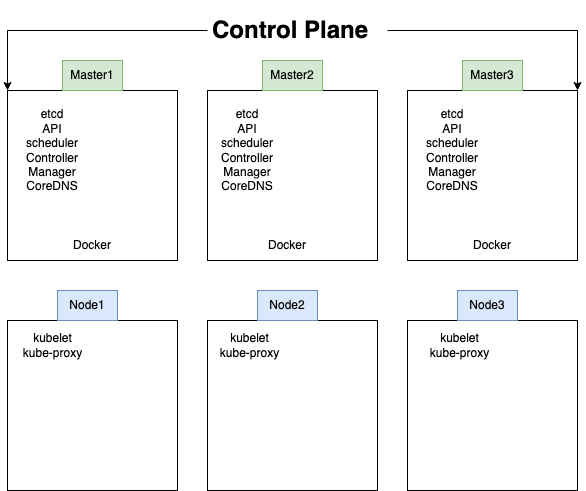

The diagram above was exported from draw.io. Its source (the exported page's mxGraphModel, read from the mxfile embedded in the PNG):
<mxGraphModel dx="1186" dy="672" grid="1" gridSize="10" guides="1" tooltips="1" connect="1" arrows="1" fold="1" page="1" pageScale="1" pageWidth="850" pageHeight="1100" math="0" shadow="0">
  <root>
    <mxCell id="0" />
    <mxCell id="1" parent="0" />
    <mxCell id="JrY4UZ4gCZWD8hUKrHcF-1" value="&lt;div style=&quot;color: rgb(212, 212, 212); background-color: rgb(30, 30, 30); font-family: Menlo, Monaco, &amp;quot;Courier New&amp;quot;, monospace; font-weight: normal; font-size: 12px; line-height: 18px;&quot;&gt;&lt;br&gt;&lt;/div&gt;" style="whiteSpace=wrap;html=1;aspect=fixed;" vertex="1" parent="1">
      <mxGeometry x="140" y="180" width="170" height="170" as="geometry" />
    </mxCell>
    <mxCell id="JrY4UZ4gCZWD8hUKrHcF-2" value="&lt;div style=&quot;color: rgb(212, 212, 212); background-color: rgb(30, 30, 30); font-family: Menlo, Monaco, &amp;quot;Courier New&amp;quot;, monospace; font-weight: normal; font-size: 12px; line-height: 18px;&quot;&gt;&lt;br&gt;&lt;/div&gt;" style="whiteSpace=wrap;html=1;aspect=fixed;" vertex="1" parent="1">
      <mxGeometry x="340" y="180" width="170" height="170" as="geometry" />
    </mxCell>
    <mxCell id="JrY4UZ4gCZWD8hUKrHcF-3" value="&lt;div style=&quot;color: rgb(212, 212, 212); background-color: rgb(30, 30, 30); font-family: Menlo, Monaco, &amp;quot;Courier New&amp;quot;, monospace; font-weight: normal; font-size: 12px; line-height: 18px;&quot;&gt;&lt;br&gt;&lt;/div&gt;" style="whiteSpace=wrap;html=1;aspect=fixed;" vertex="1" parent="1">
      <mxGeometry x="540" y="180" width="170" height="170" as="geometry" />
    </mxCell>
    <mxCell id="JrY4UZ4gCZWD8hUKrHcF-4" value="&lt;div style=&quot;color: rgb(212, 212, 212); background-color: rgb(30, 30, 30); font-family: Menlo, Monaco, &amp;quot;Courier New&amp;quot;, monospace; font-weight: normal; font-size: 12px; line-height: 18px;&quot;&gt;&lt;br&gt;&lt;/div&gt;" style="whiteSpace=wrap;html=1;aspect=fixed;" vertex="1" parent="1">
      <mxGeometry x="140" y="410" width="170" height="170" as="geometry" />
    </mxCell>
    <mxCell id="JrY4UZ4gCZWD8hUKrHcF-5" value="&lt;div style=&quot;color: rgb(212, 212, 212); background-color: rgb(30, 30, 30); font-family: Menlo, Monaco, &amp;quot;Courier New&amp;quot;, monospace; font-weight: normal; font-size: 12px; line-height: 18px;&quot;&gt;&lt;br&gt;&lt;/div&gt;" style="whiteSpace=wrap;html=1;aspect=fixed;" vertex="1" parent="1">
      <mxGeometry x="340" y="410" width="170" height="170" as="geometry" />
    </mxCell>
    <mxCell id="JrY4UZ4gCZWD8hUKrHcF-6" value="&lt;div style=&quot;color: rgb(212, 212, 212); background-color: rgb(30, 30, 30); font-family: Menlo, Monaco, &amp;quot;Courier New&amp;quot;, monospace; font-weight: normal; font-size: 12px; line-height: 18px;&quot;&gt;&lt;br&gt;&lt;/div&gt;" style="whiteSpace=wrap;html=1;aspect=fixed;" vertex="1" parent="1">
      <mxGeometry x="540" y="410" width="170" height="170" as="geometry" />
    </mxCell>
    <mxCell id="JrY4UZ4gCZWD8hUKrHcF-8" value="Docker" style="text;html=1;strokeColor=none;fillColor=none;align=center;verticalAlign=middle;whiteSpace=wrap;rounded=0;" vertex="1" parent="1">
      <mxGeometry x="195" y="320" width="60" height="30" as="geometry" />
    </mxCell>
    <mxCell id="JrY4UZ4gCZWD8hUKrHcF-9" value="etcd&lt;br&gt;API&lt;br&gt;scheduler&lt;br&gt;Controller Manager&lt;br&gt;CoreDNS" style="text;html=1;strokeColor=none;fillColor=none;align=center;verticalAlign=middle;whiteSpace=wrap;rounded=0;" vertex="1" parent="1">
      <mxGeometry x="150" y="190" width="70" height="100" as="geometry" />
    </mxCell>
    <mxCell id="JrY4UZ4gCZWD8hUKrHcF-10" value="Master1" style="text;html=1;strokeColor=#82b366;fillColor=#d5e8d4;align=center;verticalAlign=middle;whiteSpace=wrap;rounded=0;" vertex="1" parent="1">
      <mxGeometry x="195" y="150" width="60" height="30" as="geometry" />
    </mxCell>
    <mxCell id="JrY4UZ4gCZWD8hUKrHcF-11" value="Master2" style="text;html=1;strokeColor=#82b366;fillColor=#d5e8d4;align=center;verticalAlign=middle;whiteSpace=wrap;rounded=0;" vertex="1" parent="1">
      <mxGeometry x="395" y="150" width="60" height="30" as="geometry" />
    </mxCell>
    <mxCell id="JrY4UZ4gCZWD8hUKrHcF-12" value="Master3" style="text;html=1;strokeColor=#82b366;fillColor=#d5e8d4;align=center;verticalAlign=middle;whiteSpace=wrap;rounded=0;" vertex="1" parent="1">
      <mxGeometry x="595" y="150" width="60" height="30" as="geometry" />
    </mxCell>
    <mxCell id="JrY4UZ4gCZWD8hUKrHcF-13" value="Node1" style="text;html=1;strokeColor=#6c8ebf;fillColor=#dae8fc;align=center;verticalAlign=middle;whiteSpace=wrap;rounded=0;" vertex="1" parent="1">
      <mxGeometry x="190" y="380" width="60" height="30" as="geometry" />
    </mxCell>
    <mxCell id="JrY4UZ4gCZWD8hUKrHcF-14" value="Node2" style="text;html=1;strokeColor=#6c8ebf;fillColor=#dae8fc;align=center;verticalAlign=middle;whiteSpace=wrap;rounded=0;" vertex="1" parent="1">
      <mxGeometry x="390" y="380" width="60" height="30" as="geometry" />
    </mxCell>
    <mxCell id="JrY4UZ4gCZWD8hUKrHcF-15" value="Node3" style="text;html=1;strokeColor=#6c8ebf;fillColor=#dae8fc;align=center;verticalAlign=middle;whiteSpace=wrap;rounded=0;" vertex="1" parent="1">
      <mxGeometry x="590" y="380" width="60" height="30" as="geometry" />
    </mxCell>
    <mxCell id="JrY4UZ4gCZWD8hUKrHcF-17" style="edgeStyle=orthogonalEdgeStyle;rounded=0;orthogonalLoop=1;jettySize=auto;html=1;entryX=0;entryY=0;entryDx=0;entryDy=0;" edge="1" parent="1" source="JrY4UZ4gCZWD8hUKrHcF-16" target="JrY4UZ4gCZWD8hUKrHcF-1">
      <mxGeometry relative="1" as="geometry" />
    </mxCell>
    <mxCell id="JrY4UZ4gCZWD8hUKrHcF-18" style="edgeStyle=orthogonalEdgeStyle;rounded=0;orthogonalLoop=1;jettySize=auto;html=1;entryX=1;entryY=0;entryDx=0;entryDy=0;" edge="1" parent="1" source="JrY4UZ4gCZWD8hUKrHcF-16" target="JrY4UZ4gCZWD8hUKrHcF-3">
      <mxGeometry relative="1" as="geometry" />
    </mxCell>
    <mxCell id="JrY4UZ4gCZWD8hUKrHcF-16" value="&lt;h1&gt;Control Plane&lt;/h1&gt;" style="text;html=1;strokeColor=none;fillColor=none;spacing=5;spacingTop=-20;whiteSpace=wrap;overflow=hidden;rounded=0;" vertex="1" parent="1">
      <mxGeometry x="340" y="100" width="180" height="40" as="geometry" />
    </mxCell>
    <mxCell id="JrY4UZ4gCZWD8hUKrHcF-19" value="kubelet&lt;br&gt;kube-proxy" style="text;html=1;strokeColor=none;fillColor=none;align=center;verticalAlign=middle;whiteSpace=wrap;rounded=0;" vertex="1" parent="1">
      <mxGeometry x="142.5" y="420" width="85" height="30" as="geometry" />
    </mxCell>
    <mxCell id="JrY4UZ4gCZWD8hUKrHcF-20" value="Docker" style="text;html=1;strokeColor=none;fillColor=none;align=center;verticalAlign=middle;whiteSpace=wrap;rounded=0;" vertex="1" parent="1">
      <mxGeometry x="390" y="320" width="60" height="30" as="geometry" />
    </mxCell>
    <mxCell id="JrY4UZ4gCZWD8hUKrHcF-21" value="etcd&lt;br&gt;API&lt;br&gt;scheduler&lt;br&gt;Controller Manager&lt;br&gt;CoreDNS" style="text;html=1;strokeColor=none;fillColor=none;align=center;verticalAlign=middle;whiteSpace=wrap;rounded=0;" vertex="1" parent="1">
      <mxGeometry x="345" y="190" width="70" height="100" as="geometry" />
    </mxCell>
    <mxCell id="JrY4UZ4gCZWD8hUKrHcF-22" value="Docker" style="text;html=1;strokeColor=none;fillColor=none;align=center;verticalAlign=middle;whiteSpace=wrap;rounded=0;" vertex="1" parent="1">
      <mxGeometry x="595" y="320" width="60" height="30" as="geometry" />
    </mxCell>
    <mxCell id="JrY4UZ4gCZWD8hUKrHcF-23" value="etcd&lt;br&gt;API&lt;br&gt;scheduler&lt;br&gt;Controller Manager&lt;br&gt;CoreDNS" style="text;html=1;strokeColor=none;fillColor=none;align=center;verticalAlign=middle;whiteSpace=wrap;rounded=0;" vertex="1" parent="1">
      <mxGeometry x="550" y="190" width="70" height="100" as="geometry" />
    </mxCell>
    <mxCell id="JrY4UZ4gCZWD8hUKrHcF-24" value="kubelet&lt;br&gt;kube-proxy" style="text;html=1;strokeColor=none;fillColor=none;align=center;verticalAlign=middle;whiteSpace=wrap;rounded=0;" vertex="1" parent="1">
      <mxGeometry x="340" y="420" width="85" height="30" as="geometry" />
    </mxCell>
    <mxCell id="JrY4UZ4gCZWD8hUKrHcF-25" value="kubelet&lt;br&gt;kube-proxy" style="text;html=1;strokeColor=none;fillColor=none;align=center;verticalAlign=middle;whiteSpace=wrap;rounded=0;" vertex="1" parent="1">
      <mxGeometry x="550" y="420" width="85" height="30" as="geometry" />
    </mxCell>
  </root>
</mxGraphModel>